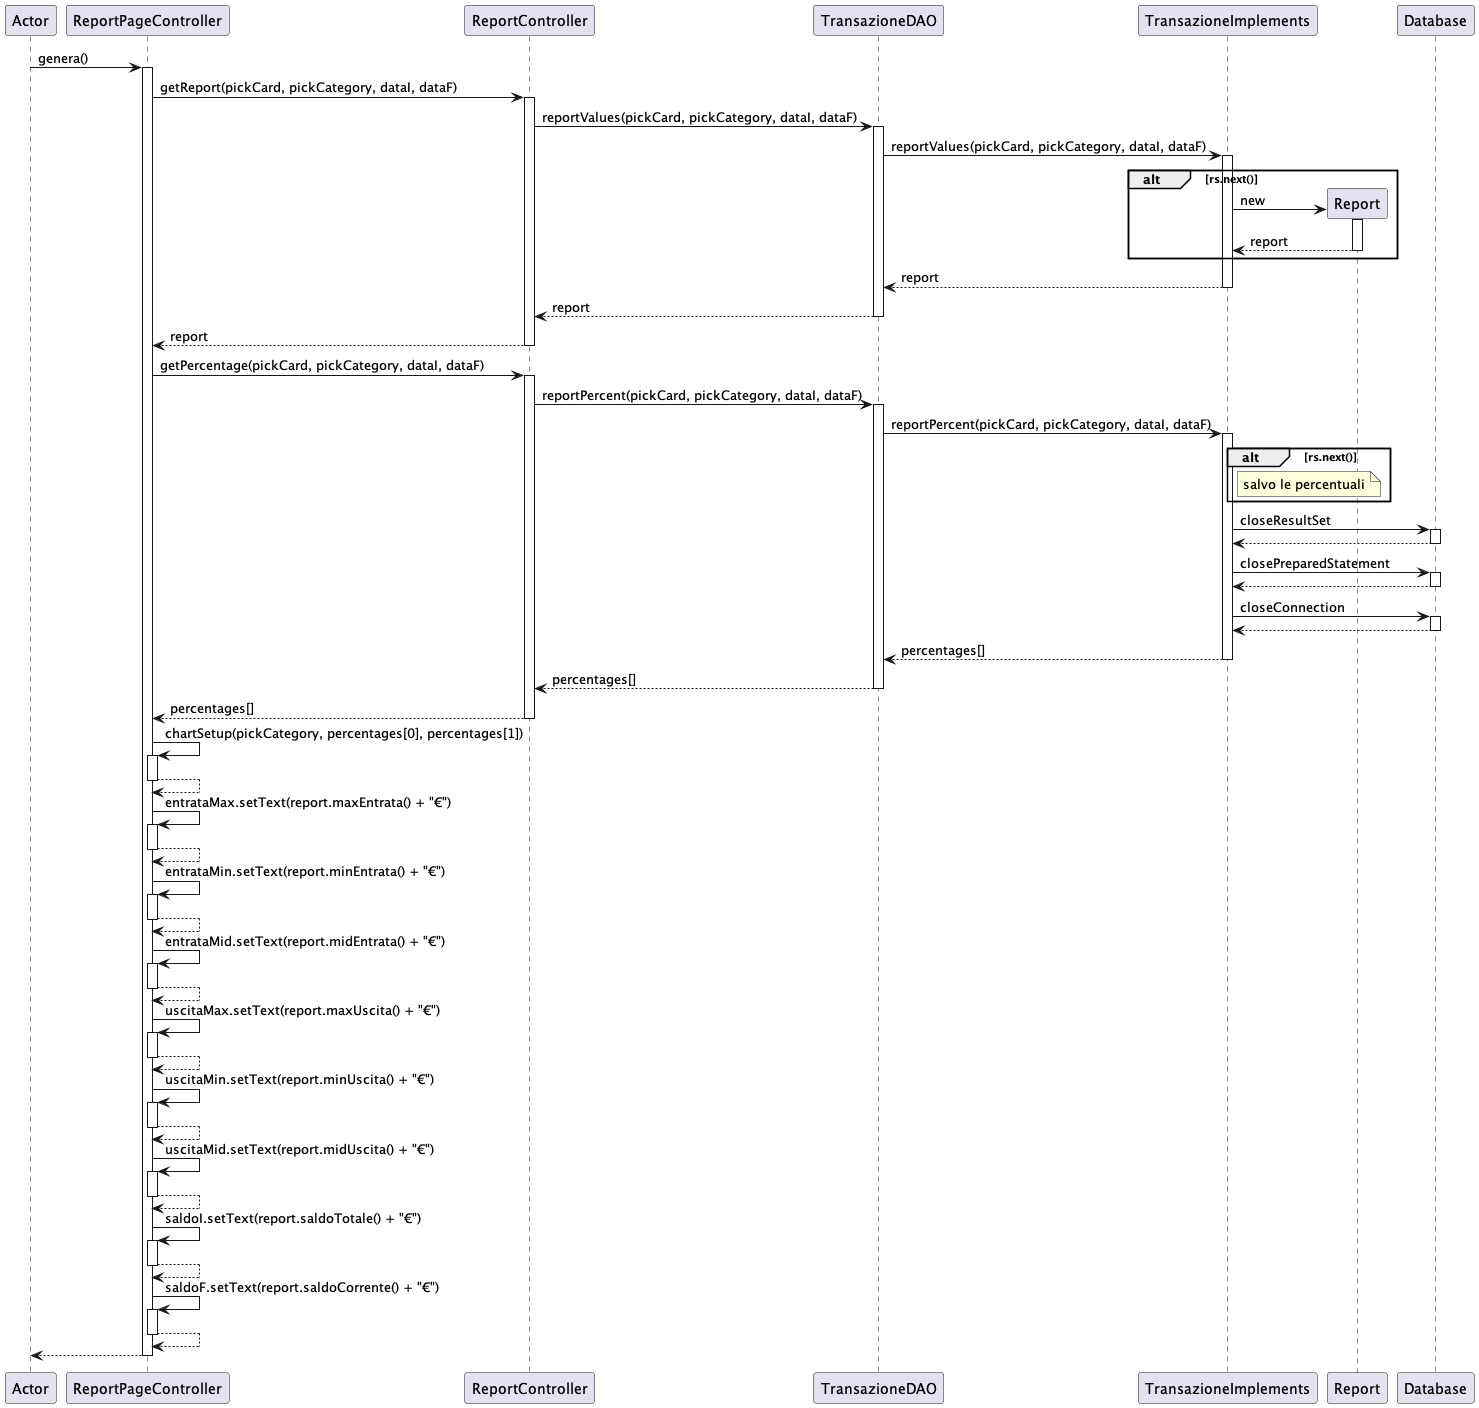

The diagram above was rendered by PlantUML. Its source (embedded in the PNG):
@startuml
participant Actor
Actor -> ReportPageController : genera()
activate ReportPageController
ReportPageController -> ReportController : getReport(pickCard, pickCategory, dataI, dataF)
activate ReportController
ReportController -> TransazioneDAO : reportValues(pickCard, pickCategory, dataI, dataF)
activate TransazioneDAO
TransazioneDAO -> TransazioneImplements : reportValues(pickCard, pickCategory, dataI, dataF)
activate TransazioneImplements
alt rs.next()
create Report
TransazioneImplements -> Report : new
activate Report
Report --> TransazioneImplements : report
deactivate Report
end
TransazioneImplements --> TransazioneDAO : report
deactivate TransazioneImplements
TransazioneDAO --> ReportController : report
deactivate TransazioneDAO
ReportController --> ReportPageController : report
deactivate ReportController
ReportPageController -> ReportController : getPercentage(pickCard, pickCategory, dataI, dataF)
activate ReportController
ReportController -> TransazioneDAO : reportPercent(pickCard, pickCategory, dataI, dataF)
activate TransazioneDAO
TransazioneDAO -> TransazioneImplements : reportPercent(pickCard, pickCategory, dataI, dataF)
activate TransazioneImplements
alt rs.next()
note right of TransazioneImplements : salvo le percentuali
end
TransazioneImplements -> Database : closeResultSet
activate Database
Database --> TransazioneImplements
deactivate Database
TransazioneImplements -> Database : closePreparedStatement
activate Database
Database --> TransazioneImplements
deactivate Database
TransazioneImplements -> Database : closeConnection
activate Database
Database --> TransazioneImplements
deactivate Database
TransazioneImplements --> TransazioneDAO : percentages[]
deactivate TransazioneImplements
TransazioneDAO --> ReportController : percentages[]
deactivate TransazioneDAO
ReportController --> ReportPageController : percentages[]
deactivate ReportController
ReportPageController -> ReportPageController : chartSetup(pickCategory, percentages[0], percentages[1])
activate ReportPageController
ReportPageController --> ReportPageController
deactivate ReportPageController

ReportPageController -> ReportPageController : entrataMax.setText(report.maxEntrata() + "€")
activate ReportPageController
ReportPageController --> ReportPageController
deactivate ReportPageController

ReportPageController -> ReportPageController : entrataMin.setText(report.minEntrata() + "€")
activate ReportPageController
ReportPageController --> ReportPageController
deactivate ReportPageController

ReportPageController -> ReportPageController : entrataMid.setText(report.midEntrata() + "€")
activate ReportPageController
ReportPageController --> ReportPageController
deactivate ReportPageController

ReportPageController -> ReportPageController : uscitaMax.setText(report.maxUscita() + "€")
activate ReportPageController
ReportPageController --> ReportPageController
deactivate ReportPageController

ReportPageController -> ReportPageController : uscitaMin.setText(report.minUscita() + "€")
activate ReportPageController
ReportPageController --> ReportPageController
deactivate ReportPageController

ReportPageController -> ReportPageController : uscitaMid.setText(report.midUscita() + "€")
activate ReportPageController
ReportPageController --> ReportPageController
deactivate ReportPageController

ReportPageController -> ReportPageController : saldoI.setText(report.saldoTotale() + "€")
activate ReportPageController
ReportPageController --> ReportPageController
deactivate ReportPageController

ReportPageController -> ReportPageController : saldoF.setText(report.saldoCorrente() + "€")
activate ReportPageController
ReportPageController --> ReportPageController
deactivate ReportPageController

return
@enduml